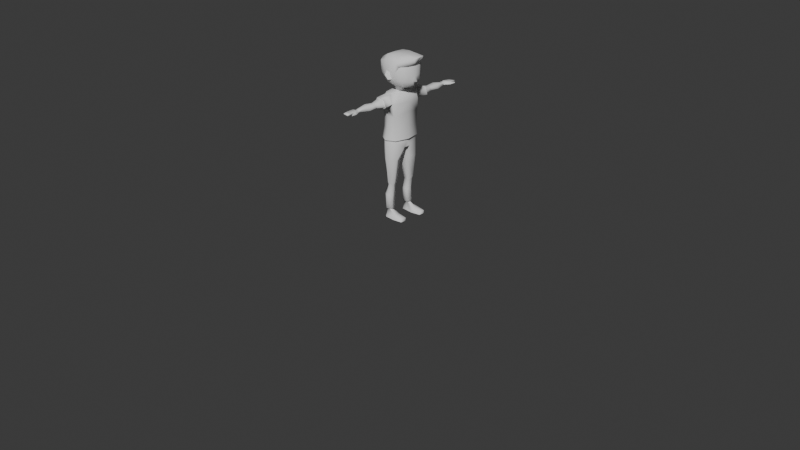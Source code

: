 # Source: re-space.blend  (saved by Blender 4.3.32; exported with 4.5.12 LTS)
import bpy
from mathutils import Matrix  # noqa: F401  (used for matrix-valued properties, if any)

bpy.ops.wm.read_factory_settings(use_empty=True)
scene = bpy.context.scene
scene.name = 'Scene'

# ---- collections
col_collection = bpy.data.collections.new('Collection'); scene.collection.children.link(col_collection)

# ---- node groups
ng_smooth_by_angle = bpy.data.node_groups.new('Smooth by Angle', 'GeometryNodeTree')
_s = ng_smooth_by_angle.interface.new_socket(name='Mesh', in_out='OUTPUT', socket_type='NodeSocketGeometry')
_s = ng_smooth_by_angle.interface.new_socket(name='Mesh', in_out='INPUT', socket_type='NodeSocketGeometry')
_s = ng_smooth_by_angle.interface.new_socket(name='Angle', in_out='INPUT', socket_type='NodeSocketFloat')
_s.subtype = 'ANGLE'
_s.default_value = 0.5236
_s.min_value = 0.0
_s.max_value = 3.142
_s.description = 'Maximum face angle for smooth edges'
_s = ng_smooth_by_angle.interface.new_socket(name='Ignore Sharpness', in_out='INPUT', socket_type='NodeSocketBool')
_s.force_non_field = True
ng_smooth_by_angle.description = 'Set the sharpness of mesh edges based on the angle between the neighboring faces'
ng_smooth_by_angle.is_modifier = True
_N = ng_smooth_by_angle.nodes; _L = ng_smooth_by_angle.links
n0 = _N.new('GeometryNodeSetShadeSmooth'); n0.name = 'Set Shade Smooth'; n0.location = (120, -80)
n0.domain = 'EDGE'
n1 = _N.new('GeometryNodeSetShadeSmooth'); n1.name = 'Set Shade Smooth.001'; n1.location = (300, -80)
n2 = _N.new('NodeGroupOutput'); n2.name = 'Group Output'; n2.location = (480, -80)
n3 = _N.new('GeometryNodeInputMeshEdgeAngle'); n3.name = 'Edge Angle'; n3.location = (-440, -240)
n4 = _N.new('NodeGroupInput'); n4.name = 'Group Input'; n4.location = (-80, -80)
n5 = _N.new('GeometryNodeInputEdgeSmooth'); n5.name = 'Is Edge Smooth'; n5.location = (-260, -120)
n6 = _N.new('GeometryNodeInputShadeSmooth'); n6.name = 'Is Shade Smooth'; n6.location = (-440, -397)
n7 = _N.new('FunctionNodeCompare'); n7.name = 'Compare'; n7.location = (-260, -260)
n7.operation = 'LESS_EQUAL'
n7.inputs[6].default_value = (0.0, 0.0, 0.0, 0.0)
n7.inputs[7].default_value = (0.0, 0.0, 0.0, 0.0)
n8 = _N.new('FunctionNodeBooleanMath'); n8.name = 'Boolean Math.001'; n8.location = (-80, -260)
n9 = _N.new('NodeGroupInput'); n9.name = 'Group Input.001'; n9.location = (-440, -329)
n10 = _N.new('NodeGroupInput'); n10.name = 'Group Input.002'; n10.location = (-259, -189)
n11 = _N.new('FunctionNodeBooleanMath'); n11.name = 'Boolean Math'; n11.location = (-80, -149)
n11.operation = 'OR'
n12 = _N.new('FunctionNodeBooleanMath'); n12.name = 'Boolean Math.002'; n12.location = (-260, -380)
n12.operation = 'OR'
n13 = _N.new('NodeGroupInput'); n13.name = 'Group Input.003'; n13.location = (-440, -460)
_L.new(n3.outputs[0], n7.inputs[0])
_L.new(n1.outputs[0], n2.inputs[0])
_L.new(n9.outputs[1], n7.inputs[1])
_L.new(n7.outputs[0], n8.inputs[0])
_L.new(n4.outputs[0], n0.inputs[0])
_L.new(n0.outputs[0], n1.inputs[0])
_L.new(n8.outputs[0], n0.inputs[2])
_L.new(n10.outputs[2], n11.inputs[1])
_L.new(n5.outputs[0], n11.inputs[0])
_L.new(n11.outputs[0], n0.inputs[1])
_L.new(n13.outputs[2], n12.inputs[1])
_L.new(n6.outputs[0], n12.inputs[0])
_L.new(n12.outputs[0], n8.inputs[1])
n2.is_active_output = True

# ---- world
world_world = bpy.data.worlds.new('World'); scene.world = world_world
world_world.use_nodes = True; world_world.node_tree.nodes.clear()
_N = world_world.node_tree.nodes; _L = world_world.node_tree.links
n0 = _N.new('ShaderNodeOutputWorld'); n0.name = 'World Output'; n0.location = (300, 300)
n1 = _N.new('ShaderNodeBackground'); n1.name = 'Background'; n1.location = (10, 300)
n1.inputs[0].default_value = (0.05088, 0.05088, 0.05088, 1.0)
_L.new(n1.outputs[0], n0.inputs[0])
n0.is_active_output = True
world_world.color = (0.05088, 0.05088, 0.05088)
world_world.sun_shadow_jitter_overblur = 0.0

# ---- cameras
cam_camera = bpy.data.cameras.new('Camera')
cam_camera.clip_end = 100.0
cam_camera.ortho_scale = 7.314

# ---- meshes
me_cylinder_003 = bpy.data.meshes.new('Cylinder.003')
me_cylinder_003.from_pydata([(0.0145, 0.1606, 0.4145), (-0.002967, 0.1804, 0.8629), (0.0643, 0.127, 0.4146), (0.09387, 0.1312, 0.843), (0.04449, 0.07368, 0.4126), (0.1124, 0.03203, 0.7863), (-0.01756, 0.07433, 0.4113), (-0.1096, 0.03144, 0.7932), (-0.03124, 0.1312, 0.4126), (-0.08765, 0.1188, 0.8322), (0.01163, 0.1831, 0.6591), (0.09663, 0.129, 0.6553), (0.06177, 0.04463, 0.6448), (-0.04477, 0.04656, 0.642), (-0.07576, 0.1321, 0.6509), (0.01508, 0.1504, 0.3879), (0.05349, 0.1244, 0.388), (0.03821, 0.08334, 0.3865), (-0.009638, 0.08384, 0.3854), (-0.02019, 0.1277, 0.3865), (-0.0001864, 0.1708, 0.2781), (0.03569, 0.1278, 0.2713), (0.02362, 0.0746, 0.2727), (-0.02756, 0.07473, 0.2743), (-0.07057, 0.1292, 0.2744), (-0.008125, 0.1457, 0.1233), (0.02247, 0.128, 0.1233), (0.01292, 0.09842, 0.1233), (-0.02654, 0.1014, 0.1233), (-0.03132, 0.126, 0.1233), (-0.006301, 0.1718, 0.03867), (0.03532, 0.1205, 0.03875), (0.01876, 0.08093, 0.03667), (-0.03309, 0.08161, 0.0353), (-0.04858, 0.1377, 0.03653), (0.1934, 0.1577, 0.06974), (0.1934, 0.1323, 0.0698), (0.1934, 0.09203, 0.0683), (0.1934, 0.1554, 0.03834), (0.1934, 0.1333, 0.0384), (0.1934, 0.09822, 0.03709), (0.09873, 0.1752, 0.03868), (0.09873, 0.1241, 0.03878), (0.09393, 0.1553, 0.08534), (0.09393, 0.1309, 0.0854), (0.09873, 0.07613, 0.03651), (0.09393, 0.0923, 0.08396), (0.04093, 0.1331, 0.1294), (-0.008777, 0.1633, 0.1299), (-0.04937, 0.1301, 0.1296), (-0.03909, 0.0883, 0.1296), (0.02536, 0.08376, 0.1295), (0.0145, -0.1606, 0.4145), (-0.002967, -0.1804, 0.8629), (0.0643, -0.127, 0.4146), (0.09387, -0.1312, 0.843), (0.04449, -0.07368, 0.4126), (0.1124, -0.03203, 0.7863), (-0.01756, -0.07433, 0.4113), (-0.1096, -0.03144, 0.7932), (-0.03124, -0.1312, 0.4126), (-0.08765, -0.1188, 0.8322), (0.01163, -0.1831, 0.6591), (0.09663, -0.129, 0.6553), (0.06177, -0.04463, 0.6448), (-0.04477, -0.04656, 0.642), (-0.07576, -0.1321, 0.6509), (0.01508, -0.1504, 0.3879), (0.05349, -0.1244, 0.388), (0.03821, -0.08334, 0.3865), (-0.009638, -0.08384, 0.3854), (-0.02019, -0.1277, 0.3865), (-0.0001864, -0.1708, 0.2781), (0.03569, -0.1278, 0.2713), (0.02362, -0.0746, 0.2727), (-0.02756, -0.07473, 0.2743), (-0.07057, -0.1292, 0.2744), (-0.008125, -0.1457, 0.1233), (0.02247, -0.128, 0.1233), (0.01292, -0.09842, 0.1233), (-0.02654, -0.1014, 0.1233), (-0.03132, -0.126, 0.1233), (-0.006301, -0.1718, 0.03867), (0.03532, -0.1205, 0.03875), (0.01876, -0.08093, 0.03667), (-0.03309, -0.08161, 0.0353), (-0.04858, -0.1377, 0.03653), (0.1934, -0.1577, 0.06974), (0.1934, -0.1323, 0.0698), (0.1934, -0.09203, 0.0683), (0.1934, -0.1554, 0.03834), (0.1934, -0.1333, 0.0384), (0.1934, -0.09822, 0.03709), (0.09873, -0.1752, 0.03868), (0.09873, -0.1241, 0.03878), (0.09393, -0.1553, 0.08534), (0.09393, -0.1309, 0.0854), (0.09873, -0.07613, 0.03651), (0.09393, -0.0923, 0.08396), (0.04093, -0.1331, 0.1294), (-0.008777, -0.1633, 0.1299), (-0.04937, -0.1301, 0.1296), (-0.03909, -0.0883, 0.1296), (0.02536, -0.08376, 0.1295), (0.1575, 0.09568, 1.421), (0.1043, 0.1234, 1.429), (0.03977, 0.1345, 1.437), (-0.01868, 0.1277, 1.445), (0.164, 0.128, 1.484), (0.1007, 0.1498, 1.493), (0.04036, 0.1631, 1.502), (-0.02512, 0.1595, 1.51), (0.1642, 0.1322, 1.534), (0.09789, 0.1562, 1.549), (0.0393, 0.1674, 1.561), (-0.02823, 0.1617, 1.576), (0.1658, 0.1306, 1.609), (0.09861, 0.1519, 1.614), (-0.07535, 0.1017, 1.453), (-0.1122, 0.05884, 1.459), (-0.1259, 0.0001441, 1.46), (-0.09738, 0.1362, 1.524), (-0.1365, 0.08444, 1.534), (-0.1501, 0.0001441, 1.539), (-0.09966, 0.1418, 1.591), (-0.1331, 0.08641, 1.598), (-0.1481, 0.0001441, 1.602), (0.2028, 0.0001441, 1.415), (0.1765, 0.07021, 1.418), (0.2463, 0.0001441, 1.478), (0.2036, 0.06865, 1.478), (0.2173, 0.0001441, 1.523), (0.2036, 0.07061, 1.526), (0.2206, 0.0001441, 1.618), (0.2043, 0.0701, 1.617), (0.1129, 0.0001441, 1.389), (-0.06107, 0.0001441, 1.418), (0.06865, 0.0304, 1.389), (0.03378, 0.08039, 1.4), (-0.009601, 0.04385, 1.404), (0.1489, 0.1251, 1.643), (0.1861, 0.06859, 1.668), (0.1982, 0.0001441, 1.669), (0.08476, 0.0001441, 1.391), (-0.0338, 0.0001441, 1.41), (0.07833, 0.07262, 1.392), (0.03017, 0.04971, 1.397), (-0.04537, 0.05971, 1.413), (0.06628, 0.02611, 1.345), (6.019e-05, 0.04575, 1.345), (0.07235, 0.0, 1.345), (-0.01446, 0.0, 1.345), (0.03001, 0.05428, 1.345), (0.2158, 0.02555, 1.477), (0.2136, 0.0001441, 1.463), (0.1575, -0.0954, 1.421), (0.1043, -0.1231, 1.429), (0.03977, -0.1343, 1.437), (-0.01868, -0.1274, 1.445), (0.164, -0.1278, 1.484), (0.1007, -0.1495, 1.493), (0.04036, -0.1628, 1.502), (-0.02512, -0.1592, 1.51), (0.1642, -0.1319, 1.534), (0.09789, -0.1559, 1.549), (0.0393, -0.1671, 1.561), (-0.02823, -0.1615, 1.576), (0.1658, -0.1303, 1.609), (0.09861, -0.1516, 1.614), (-0.07535, -0.1015, 1.453), (-0.1122, -0.05856, 1.459), (-0.09738, -0.1359, 1.524), (-0.1365, -0.08415, 1.534), (-0.09966, -0.1415, 1.591), (-0.1331, -0.08612, 1.598), (0.1765, -0.06992, 1.418), (0.2036, -0.06836, 1.478), (0.2036, -0.07032, 1.526), (0.2043, -0.06982, 1.617), (0.06865, -0.03011, 1.389), (0.03378, -0.0801, 1.4), (-0.009601, -0.04356, 1.404), (0.1489, -0.1249, 1.643), (0.1861, -0.0683, 1.668), (0.07833, -0.07233, 1.392), (0.03017, -0.04942, 1.397), (-0.04537, -0.05942, 1.413), (0.06628, -0.02611, 1.345), (6.019e-05, -0.04575, 1.345), (0.03001, -0.05428, 1.345), (0.2158, -0.02526, 1.477), (0.009627, 0.1942, 0.8703), (0.1027, 0.1429, 0.8703), (0.1059, 0.1117, 1.338), (0.1347, -4.865e-10, 0.8703), (0.1056, 0.003113, 1.35), (-0.1178, -4.865e-10, 0.8703), (-0.04578, 0.0, 1.356), (-0.07553, 0.1493, 0.8703), (-0.03475, 0.1343, 1.342), (0.02568, 0.1746, 1.116), (0.09212, 0.1545, 1.115), (0.1279, 0.0008211, 1.149), (-0.08138, 0.0, 1.096), (-0.04796, 0.1485, 1.103), (-0.03239, 0.0, 0.7864), (0.1159, 0.0, 0.8467), (-0.1279, 0.0, 0.8195), (0.06925, 0.1697, 1.338), (0.0008932, 0.1697, 1.342), (0.02887, 0.1897, 1.218), (0.08653, 0.1665, 1.252), (-0.04574, 0.1897, 1.258), (0.009627, -0.1942, 0.8703), (0.1027, -0.1429, 0.8703), (0.1059, -0.1055, 1.338), (-0.07553, -0.1493, 0.8703), (-0.03475, -0.1343, 1.342), (0.02568, -0.1746, 1.116), (0.09212, -0.1545, 1.115), (-0.04796, -0.1485, 1.103), (0.06925, -0.1697, 1.338), (0.0008932, -0.1697, 1.342), (0.02887, -0.1897, 1.218), (0.08653, -0.1665, 1.252), (-0.04574, -0.1897, 1.258), (0.1156, 0.0, 0.9003), (-0.09495, 0.0, 0.896), (0.08751, 0.1129, 0.911), (0.01299, 0.1619, 0.9303), (-0.06045, 0.1204, 0.9073), (0.08751, -0.1129, 0.911), (0.01299, -0.1619, 0.9303), (-0.06045, -0.1204, 0.9073), (0.00728, 0.3488, 1.295), (0.0625, 0.3488, 1.293), (0.07647, 0.3488, 1.259), (0.02988, 0.3488, 1.24), (-0.01288, 0.3488, 1.263), (0.009367, 0.3636, 1.293), (0.06005, 0.3636, 1.291), (0.07286, 0.3636, 1.26), (0.03011, 0.3636, 1.243), (-0.009137, 0.3636, 1.263), (0.004354, 0.4484, 1.301), (0.06594, 0.4484, 1.298), (0.08152, 0.4484, 1.257), (0.02956, 0.4484, 1.234), (-0.01813, 0.4484, 1.261), (0.01346, 0.5582, 1.282), (0.04631, 0.5582, 1.281), (0.05285, 0.5582, 1.265), (0.03104, 0.5582, 1.256), (0.01101, 0.5582, 1.267), (0.01239, 0.5663, 1.28), (0.04698, 0.5663, 1.279), (0.05433, 0.5663, 1.266), (0.02979, 0.5663, 1.258), (0.007271, 0.5663, 1.267), (-0.00491, 0.6403, 1.281), (0.06662, 0.6404, 1.281), (0.0644, 0.6402, 1.264), (0.02761, 0.6402, 1.264), (-0.01254, 0.6407, 1.265), (-0.0009321, 0.6703, 1.28), (0.06479, 0.6703, 1.28), (0.06265, 0.6703, 1.264), (0.02785, 0.6703, 1.264), (-0.008257, 0.6703, 1.264), (0.00534, 0.705, 1.277), (0.06029, 0.705, 1.277), (0.05842, 0.705, 1.264), (0.02835, 0.705, 1.264), (-0.0007258, 0.705, 1.264), (0.001596, 0.5931, 1.287), (-0.0106, 0.5931, 1.265), (0.02769, 0.5931, 1.259), (0.06941, 0.5931, 1.263), (0.05691, 0.5931, 1.286), (0.07641, 0.6474, 1.278), (0.07719, 0.6485, 1.266), (0.08426, 0.6168, 1.273), (0.0847, 0.6182, 1.263), (0.07948, 0.6623, 1.278), (0.0785, 0.6648, 1.268), (0.08799, 0.6765, 1.274), (0.08683, 0.6773, 1.264), (-0.01009, 0.2751, 1.324), (0.08294, 0.2751, 1.319), (0.1065, 0.2751, 1.247), (0.02798, 0.2751, 1.207), (-0.04405, 0.2751, 1.254), (0.07519, 0.2694, 1.311), (0.0951, 0.2694, 1.251), (0.0287, 0.2694, 1.217), (-0.03224, 0.2694, 1.257), (-0.003506, 0.2694, 1.315), (0.00728, -0.3488, 1.295), (0.0625, -0.3488, 1.293), (0.07647, -0.3488, 1.259), (0.02988, -0.3488, 1.24), (-0.01288, -0.3488, 1.263), (0.009367, -0.3636, 1.293), (0.06005, -0.3636, 1.291), (0.07286, -0.3636, 1.26), (0.03011, -0.3636, 1.243), (-0.009137, -0.3636, 1.263), (0.004354, -0.4484, 1.301), (0.06594, -0.4484, 1.298), (0.08152, -0.4484, 1.257), (0.02956, -0.4484, 1.234), (-0.01813, -0.4484, 1.261), (0.01346, -0.5582, 1.282), (0.04631, -0.5582, 1.281), (0.05285, -0.5582, 1.265), (0.03104, -0.5582, 1.256), (0.01101, -0.5582, 1.267), (0.01239, -0.5663, 1.28), (0.04698, -0.5663, 1.279), (0.05433, -0.5663, 1.266), (0.02979, -0.5663, 1.258), (0.007271, -0.5663, 1.267), (-0.00491, -0.6403, 1.281), (0.06662, -0.6404, 1.281), (0.0644, -0.6402, 1.264), (0.02761, -0.6402, 1.264), (-0.01254, -0.6407, 1.265), (-0.0009321, -0.6703, 1.28), (0.06479, -0.6703, 1.28), (0.06265, -0.6703, 1.264), (0.02785, -0.6703, 1.264), (-0.008257, -0.6703, 1.264), (0.00534, -0.705, 1.277), (0.06029, -0.705, 1.277), (0.05842, -0.705, 1.264), (0.02835, -0.705, 1.264), (-0.0007258, -0.705, 1.264), (0.001596, -0.5931, 1.287), (-0.0106, -0.5931, 1.265), (0.02769, -0.5931, 1.259), (0.06941, -0.5931, 1.263), (0.05691, -0.5931, 1.286), (0.07641, -0.6474, 1.278), (0.07719, -0.6485, 1.266), (0.08426, -0.6168, 1.273), (0.0847, -0.6182, 1.263), (0.07948, -0.6623, 1.278), (0.0785, -0.6648, 1.268), (0.08799, -0.6765, 1.274), (0.08683, -0.6773, 1.264), (-0.01009, -0.2751, 1.324), (0.08294, -0.2751, 1.319), (0.1065, -0.2751, 1.247), (0.02798, -0.2751, 1.207), (-0.04405, -0.2751, 1.254), (0.07519, -0.2694, 1.311), (0.0951, -0.2694, 1.251), (0.0287, -0.2694, 1.217), (-0.03224, -0.2694, 1.257), (-0.003506, -0.2694, 1.315), (0.1446, 0.147, 1.624), (0.2222, 0.0001441, 1.632), (0.2054, 0.07755, 1.632), (0.1787, 0.1364, 1.687), (0.123, 0.1603, 1.656), (0.04394, 0.161, 1.663), (-0.03199, 0.1498, 1.662), (-0.1013, 0.1424, 1.642), (0.2303, 0.09394, 1.704), (0.1088, 0.09245, 1.712), (0.0335, 0.1032, 1.711), (-0.0523, 0.09576, 1.704), (-0.1343, 0.08232, 1.658), (0.1149, 0.0001441, 1.715), (-0.06186, 0.0001441, 1.703), (-0.152, 0.0001441, 1.652), (0.1446, -0.1467, 1.624), (0.2054, -0.07726, 1.632), (0.18, -0.1157, 1.681), (0.123, -0.16, 1.656), (0.04394, -0.1607, 1.663), (-0.03199, -0.1495, 1.662), (-0.1013, -0.1421, 1.642), (0.238, -0.03133, 1.696), (0.1088, -0.09217, 1.712), (0.0335, -0.1029, 1.711), (-0.0523, -0.09547, 1.704), (-0.1343, -0.08203, 1.658), (0.2434, 0.03897, 1.705), (0.02955, 0.0001441, 1.71), (0.13, 0.134, 1.624), (0.1224, 0.1373, 1.582), (0.2005, 0.0001441, 1.634), (0.1853, 0.07076, 1.633), (0.13, -0.1337, 1.624), (0.1224, -0.137, 1.582), (0.1853, -0.07048, 1.633), (0.01179, 0.1964, 1.534), (0.0196, 0.2022, 1.535), (0.03878, 0.185, 1.491), (0.04659, 0.1909, 1.492), (0.05471, 0.1576, 1.488), (0.06252, 0.1558, 1.489), (0.01974, 0.1855, 1.581), (0.02755, 0.1913, 1.581), (0.01179, -0.1961, 1.534), (0.0196, -0.2019, 1.535), (0.03878, -0.1847, 1.491), (0.04659, -0.1906, 1.492), (0.05471, -0.1573, 1.488), (0.06252, -0.1555, 1.489), (0.01974, -0.1852, 1.581), (0.02755, -0.191, 1.581), (0.1162, 0.0, 0.7832), (-0.09311, 0.0, 1.256), (-0.08394, -0.1395, 1.256), (-0.08394, 0.1395, 1.256), (0.141, 0.00199, 1.252), (0.1248, -0.1253, 1.25), (0.1248, 0.129, 1.25), (0.09323, 0.1408, 0.9873), (0.1253, 0.0003909, 0.9873), (-0.09337, 3.243e-06, 0.9873), (-0.05751, 0.141, 0.9873), (0.01767, 0.1746, 0.9873), (0.09323, -0.1408, 0.9873), (-0.05751, -0.141, 0.9873), (0.01767, -0.1746, 0.9873), (0.0086, 0.5571, 1.285), (0.0508, 0.5571, 1.284), (0.0592, 0.5571, 1.264), (0.03118, 0.5571, 1.253), (0.005459, 0.5571, 1.266), (0.007226, 0.5675, 1.283), (0.05165, 0.5675, 1.282), (0.06109, 0.5675, 1.265), (0.02958, 0.5675, 1.255), (0.0006559, 0.5675, 1.266)], [], [(10, 1, 3, 11), (11, 5, 12), (12, 5, 7, 13), (13, 7, 9, 14), (14, 9, 1, 10), (8, 0, 15, 19), (8, 14, 10, 0), (6, 13, 14, 8), (4, 12, 13, 6), (2, 11, 12, 4), (0, 10, 11, 2), (19, 15, 20, 24), (0, 2, 16, 15), (4, 6, 18, 17), (6, 8, 19, 18), (2, 4, 17, 16), (48, 47, 26, 25), (17, 18, 23, 22), (15, 16, 21, 20), (18, 19, 24, 23), (16, 17, 22, 21), (29, 25, 30, 34), (50, 49, 29, 28), (47, 51, 27, 26), (49, 48, 25, 29), (51, 50, 28, 27), (30, 31, 32, 33, 34), (27, 28, 33, 32), (41, 43, 35, 38), (28, 29, 34, 33), (42, 41, 38, 39), (35, 36, 39, 38), (36, 37, 40, 39), (43, 44, 36, 35), (45, 42, 39, 40), (46, 45, 40, 37), (44, 46, 37, 36), (26, 27, 46, 44), (27, 32, 45, 46), (32, 31, 42, 45), (25, 26, 44, 43), (31, 30, 41, 42), (30, 25, 43, 41), (22, 23, 50, 51), (24, 20, 48, 49), (21, 22, 51, 47), (23, 24, 49, 50), (20, 21, 47, 48), (62, 63, 55, 53), (63, 64, 57), (64, 65, 59, 57), (65, 66, 61, 59), (66, 62, 53, 61), (60, 71, 67, 52), (60, 52, 62, 66), (58, 60, 66, 65), (56, 58, 65, 64), (54, 56, 64, 63), (52, 54, 63, 62), (71, 76, 72, 67), (52, 67, 68, 54), (56, 69, 70, 58), (58, 70, 71, 60), (54, 68, 69, 56), (100, 77, 78, 99), (69, 74, 75, 70), (67, 72, 73, 68), (70, 75, 76, 71), (68, 73, 74, 69), (81, 86, 82, 77), (102, 80, 81, 101), (99, 78, 79, 103), (101, 81, 77, 100), (103, 79, 80, 102), (82, 86, 85, 84, 83), (79, 84, 85, 80), (93, 90, 87, 95), (80, 85, 86, 81), (94, 91, 90, 93), (87, 90, 91, 88), (88, 91, 92, 89), (95, 87, 88, 96), (97, 92, 91, 94), (98, 89, 92, 97), (96, 88, 89, 98), (78, 96, 98, 79), (79, 98, 97, 84), (84, 97, 94, 83), (77, 95, 96, 78), (83, 94, 93, 82), (82, 93, 95, 77), (74, 103, 102, 75), (76, 101, 100, 72), (73, 99, 103, 74), (75, 102, 101, 76), (72, 100, 99, 73), (104, 105, 109, 108), (105, 106, 110, 109), (106, 107, 111, 110), (107, 118, 121, 111), (108, 109, 113, 112), (109, 110, 114, 113), (110, 111, 115, 114), (111, 121, 124, 115), (112, 113, 117, 116), (116, 117, 140), (118, 119, 122, 121), (119, 120, 123, 122), (121, 122, 125, 124), (122, 123, 126, 125), (127, 128, 153, 154), (128, 104, 108, 130), (129, 153, 131), (130, 108, 112, 132), (131, 132, 134, 133), (132, 112, 116, 134), (133, 134, 141, 142), (134, 116, 140, 141), (127, 135, 145, 128), (136, 120, 119, 147), (128, 145, 105, 104), (145, 138, 106, 105), (138, 147, 107, 106), (147, 118, 107), (143, 137, 145, 135), (137, 146, 138, 145), (139, 144, 136, 147), (146, 139, 147, 138), (144, 139, 149, 151), (137, 143, 150, 148), (139, 146, 152, 149), (146, 137, 148, 152), (118, 147, 119), (131, 153, 132), (154, 153, 129), (153, 128, 130), (132, 153, 130), (155, 159, 160, 156), (156, 160, 161, 157), (157, 161, 162, 158), (158, 162, 171, 169), (159, 163, 164, 160), (160, 164, 165, 161), (161, 165, 166, 162), (162, 166, 173, 171), (163, 167, 168, 164), (167, 182, 168), (169, 171, 172, 170), (170, 172, 123, 120), (171, 173, 174, 172), (172, 174, 126, 123), (127, 154, 190, 175), (175, 176, 159, 155), (129, 131, 190), (176, 177, 163, 159), (131, 133, 178, 177), (177, 178, 167, 163), (133, 142, 183, 178), (178, 183, 182, 167), (127, 175, 184, 135), (136, 186, 170, 120), (175, 155, 156, 184), (184, 156, 157, 180), (180, 157, 158, 186), (186, 158, 169), (143, 135, 184, 179), (179, 184, 180, 185), (181, 186, 136, 144), (185, 180, 186, 181), (144, 151, 188, 181), (179, 187, 150, 143), (181, 188, 189, 185), (185, 189, 187, 179), (169, 170, 186), (131, 177, 190), (154, 129, 190), (190, 176, 175), (177, 176, 190), (201, 419, 417, 202), (203, 414, 416, 204), (195, 193, 197), (197, 193, 199), (423, 204, 200, 424), (422, 203, 204, 423), (420, 201, 202, 421), (424, 200, 201, 420), (228, 226, 206, 3), (229, 228, 3, 1), (230, 229, 1, 9), (227, 230, 9, 207), (207, 9, 7), (3, 206, 5), (200, 204, 212, 210), (193, 419, 211, 208), (199, 193, 208, 209), (201, 200, 210, 211), (204, 416, 212), (205, 7, 5), (5, 413, 205), (7, 205, 207), (219, 202, 417, 418), (203, 220, 415, 414), (195, 197, 215), (197, 217, 215), (426, 427, 218, 220), (422, 426, 220, 203), (425, 421, 202, 219), (427, 425, 219, 218), (231, 55, 206, 226), (232, 53, 55, 231), (233, 61, 53, 232), (227, 207, 61, 233), (207, 59, 61), (55, 57, 206), (218, 223, 225, 220), (215, 221, 224, 418), (217, 222, 221, 215), (219, 224, 223, 218), (220, 225, 415), (205, 57, 59), (57, 205, 413), (59, 207, 205), (196, 227, 233, 216), (216, 233, 232, 213), (213, 232, 231, 214), (214, 231, 226, 194), (196, 198, 230, 227), (198, 191, 229, 230), (191, 192, 228, 229), (192, 194, 226, 228), (287, 209, 208, 288), (288, 208, 211, 289), (289, 211, 210, 290), (208, 211, 210, 212, 209), (290, 210, 212, 291), (291, 212, 209, 287), (234, 235, 240, 239), (242, 243, 248, 247), (236, 237, 242, 241), (237, 238, 243, 242), (235, 236, 241, 240), (238, 234, 239, 243), (248, 244, 249, 253), (240, 241, 246, 245), (243, 239, 244, 248), (241, 242, 247, 246), (239, 240, 245, 244), (256, 255, 434, 435), (246, 247, 252, 251), (244, 245, 250, 249), (247, 248, 253, 252), (245, 246, 251, 250), (275, 274, 259, 263), (253, 249, 428, 432), (254, 258, 437, 433), (249, 250, 429, 428), (255, 254, 433, 434), (259, 260, 265, 264), (277, 276, 262, 261), (274, 278, 260, 259), (276, 275, 263, 262), (261, 260, 279, 280), (265, 266, 271, 270), (262, 263, 268, 267), (260, 261, 266, 265), (263, 259, 264, 268), (261, 262, 267, 266), (269, 272, 273), (268, 264, 269, 273), (266, 267, 272, 271), (264, 265, 270, 269), (267, 268, 273, 272), (255, 256, 277, 278), (257, 258, 275, 276), (254, 255, 278, 274), (256, 257, 276, 277), (258, 254, 274, 275), (281, 282, 286, 285), (278, 277, 282, 281), (277, 261, 280, 282), (260, 278, 281, 279), (285, 286, 284, 283), (279, 281, 285, 283), (282, 280, 284, 286), (280, 279, 283, 284), (272, 270, 271), (270, 272, 269), (295, 291, 287, 296), (294, 290, 291, 295), (293, 289, 290, 294), (292, 288, 289, 293), (296, 287, 288, 292), (234, 296, 292, 235), (235, 292, 293, 236), (236, 293, 294, 237), (237, 294, 295, 238), (238, 295, 296, 234), (350, 351, 221, 222), (351, 352, 224, 221), (352, 353, 223, 224), (221, 222, 225, 223, 224), (353, 354, 225, 223), (354, 350, 222, 225), (297, 302, 303, 298), (305, 310, 311, 306), (299, 304, 305, 300), (300, 305, 306, 301), (298, 303, 304, 299), (301, 306, 302, 297), (311, 316, 312, 307), (303, 308, 309, 304), (306, 311, 307, 302), (304, 309, 310, 305), (302, 307, 308, 303), (315, 320, 321, 316), (309, 314, 315, 310), (307, 312, 313, 308), (310, 315, 316, 311), (308, 313, 314, 309), (338, 326, 322, 337), (313, 318, 319, 314), (316, 321, 317, 312), (314, 319, 320, 315), (312, 317, 318, 313), (322, 327, 328, 323), (340, 324, 325, 339), (337, 322, 323, 341), (339, 325, 326, 338), (324, 343, 342, 323), (328, 333, 334, 329), (325, 330, 331, 326), (323, 328, 329, 324), (326, 331, 327, 322), (324, 329, 330, 325), (332, 336, 335), (331, 336, 332, 327), (329, 334, 335, 330), (327, 332, 333, 328), (330, 335, 336, 331), (318, 341, 340, 319), (320, 339, 338, 321), (317, 337, 341, 318), (319, 340, 339, 320), (321, 338, 337, 317), (344, 348, 349, 345), (341, 344, 345, 340), (340, 345, 343, 324), (323, 342, 344, 341), (348, 346, 347, 349), (342, 346, 348, 344), (345, 349, 347, 343), (343, 347, 346, 342), (335, 334, 333), (333, 332, 335), (358, 359, 350, 354), (357, 358, 354, 353), (356, 357, 353, 352), (355, 356, 352, 351), (359, 355, 351, 350), (297, 298, 355, 359), (298, 299, 356, 355), (299, 300, 357, 356), (300, 301, 358, 357), (301, 297, 359, 358), (360, 364, 363), (113, 114, 365, 364), (114, 115, 366, 365), (115, 124, 367, 366), (124, 125, 372, 367), (125, 126, 375, 372), (361, 362, 368, 388), (362, 360, 363, 368), (363, 364, 369, 368), (364, 365, 370, 369), (365, 366, 371, 370), (366, 367, 372, 371), (368, 369, 373, 388), (369, 370, 389, 373), (370, 371, 374, 389), (371, 372, 375, 374), (364, 360, 113), (376, 378, 379), (164, 379, 380, 165), (165, 380, 381, 166), (166, 381, 382, 173), (173, 382, 387, 174), (174, 387, 375, 126), (361, 388, 383, 377), (377, 383, 378, 376), (378, 383, 384, 379), (379, 384, 385, 380), (380, 385, 386, 381), (381, 386, 387, 382), (383, 388, 373, 384), (384, 373, 389, 385), (385, 389, 374, 386), (386, 374, 375, 387), (379, 164, 376), (113, 360, 390, 391), (362, 361, 392, 393), (360, 362, 393, 390), (376, 164, 395, 394), (377, 376, 394, 396), (361, 377, 396, 392), (397, 398, 400, 399), (399, 400, 402, 401), (401, 402, 114), (400, 398, 404, 114, 402), (114, 404, 403), (403, 404, 398, 397), (397, 399, 401, 114, 403), (405, 407, 408, 406), (407, 409, 410, 408), (409, 165, 410), (408, 410, 165, 412, 406), (165, 411, 412), (411, 405, 406, 412), (405, 411, 165, 409, 407), (413, 206, 57), (413, 5, 206), (5, 11, 3), (57, 55, 63), (416, 414, 197, 199), (415, 225, 222, 217), (212, 416, 199, 209), (414, 415, 217, 197), (418, 417, 195, 215), (417, 419, 193, 195), (418, 224, 219), (211, 419, 201), (213, 214, 425, 427), (214, 194, 421, 425), (196, 216, 426, 422), (216, 213, 427, 426), (191, 424, 420, 192), (192, 420, 421, 194), (196, 422, 423, 198), (198, 423, 424, 191), (431, 432, 437, 436), (429, 430, 435, 434), (432, 428, 433, 437), (430, 431, 436, 435), (428, 429, 434, 433), (250, 251, 430, 429), (257, 256, 435, 436), (251, 252, 431, 430), (258, 257, 436, 437), (252, 253, 432, 431)])
me_cylinder_003.polygons.foreach_set('use_smooth', [True] * 448)
_uv = me_cylinder_003.uv_layers.new(name='UVMap')
_uv.uv.foreach_set('vector', [1.0, 0.819, 1.0, 1.0, 0.8, 1.0, 0.8, 0.819, 0.8, 0.819, 0.6, 1.0, 0.6, 0.819, 0.6, 0.819, 0.6, 1.0, 0.4, 1.0, 0.4, 0.819, 0.4, 0.819, 0.4, 1.0, 0.2, 1.0, 0.2, 0.819, 0.2, 0.819, 0.2, 1.0, 2.98e-08, 1.0, 2.98e-08, 0.819, 0.1808, 0.6044, 2.98e-08, 0.6044, 2.98e-08, 0.6044, 0.1808, 0.6044, 0.1808, 0.6044, 0.2, 0.819, 2.98e-08, 0.819, 2.98e-08, 0.6044, 0.4, 0.6044, 0.4, 0.819, 0.2, 0.819, 0.1808, 0.6044, 0.6, 0.6044, 0.6, 0.819, 0.4, 0.819, 0.4, 0.6044, 0.8, 0.6044, 0.8, 0.819, 0.6, 0.819, 0.6, 0.6044, 1.0, 0.6044, 1.0, 0.819, 0.8, 0.819, 0.8, 0.6044, 0.1808, 0.6044, 2.98e-08, 0.6044, 0.08833, 0.6044, 0.2, 0.6044, 1.0, 0.6044, 0.8, 0.6044, 0.8, 0.6044, 1.0, 0.6044, 0.6, 0.6044, 0.4, 0.6044, 0.4, 0.6044, 0.6, 0.6044, 0.4, 0.6044, 0.1808, 0.6044, 0.1808, 0.6044, 0.4, 0.6044, 0.8, 0.6044, 0.6, 0.6044, 0.6, 0.6044, 0.8, 0.6044, 1.001, 0.6044, 0.7984, 0.6044, 0.8, 0.6044, 1.0, 0.6044, 0.6, 0.6044, 0.4, 0.6044, 0.4, 0.6044, 0.5273, 0.6044, 1.0, 0.6044, 0.8, 0.6044, 0.7624, 0.6044, 1.014, 0.6044, 0.4, 0.6044, 0.1808, 0.6044, 0.2, 0.6044, 0.4, 0.6044, 0.8, 0.6044, 0.6, 0.6044, 0.5273, 0.6044, 0.7624, 0.6044, 0.2, 0.6044, 2.98e-08, 0.6044, 2.98e-08, 0.6044, 0.2, 0.6044, 0.4, 0.6044, 0.2, 0.6044, 0.2, 0.6044, 0.4, 0.6044, 0.7984, 0.6044, 0.597, 0.6044, 0.6, 0.6044, 0.8, 0.6044, 0.2, 0.6044, 0.003692, 0.6044, 2.98e-08, 0.6044, 0.2, 0.6044, 0.597, 0.6044, 0.4, 0.6044, 0.4, 0.6044, 0.6, 0.6044, 0.7517, 0.4967, 0.9791, 0.33, 0.8907, 0.0626, 0.6086, 0.06397, 0.5226, 0.3323, 0.6, 0.6044, 0.4, 0.6044, 0.4, 0.6044, 0.6, 0.6044, 2.98e-08, 0.6044, 2.98e-08, 0.6044, 2.98e-08, 0.6044, 2.98e-08, 0.6044, 0.4, 0.6044, 0.2, 0.6044, 0.2, 0.6044, 0.4, 0.6044, 0.9791, 0.33, 0.7517, 0.4967, 0.7517, 0.4967, 0.9791, 0.33, 1.0, 0.6044, 0.8, 0.6044, 0.8, 0.6044, 1.0, 0.6044, 0.8, 0.6044, 0.6, 0.6044, 0.6, 0.6044, 0.8, 0.6044, 1.0, 0.6044, 0.8, 0.6044, 0.8, 0.6044, 1.0, 0.6044, 0.8907, 0.0626, 0.9791, 0.33, 0.9791, 0.33, 0.8907, 0.0626, 0.6, 0.6044, 0.6, 0.6044, 0.6, 0.6044, 0.6, 0.6044, 0.8, 0.6044, 0.6, 0.6044, 0.6, 0.6044, 0.8, 0.6044, 0.8, 0.6044, 0.6, 0.6044, 0.6, 0.6044, 0.8, 0.6044, 0.6, 0.6044, 0.6, 0.6044, 0.6, 0.6044, 0.6, 0.6044, 0.8907, 0.0626, 0.9791, 0.33, 0.9791, 0.33, 0.8907, 0.0626, 1.0, 0.6044, 0.8, 0.6044, 0.8, 0.6044, 1.0, 0.6044, 0.9791, 0.33, 0.7517, 0.4967, 0.7517, 0.4967, 0.9791, 0.33, 2.98e-08, 0.6044, 2.98e-08, 0.6044, 2.98e-08, 0.6044, 2.98e-08, 0.6044, 0.5273, 0.6044, 0.4, 0.6044, 0.4, 0.6044, 0.597, 0.6044, 0.2, 0.6044, 0.08833, 0.6044, 0.003692, 0.6044, 0.2, 0.6044, 0.7624, 0.6044, 0.5273, 0.6044, 0.597, 0.6044, 0.7984, 0.6044, 0.4, 0.6044, 0.2, 0.6044, 0.2, 0.6044, 0.4, 0.6044, 1.014, 0.6044, 0.7624, 0.6044, 0.7984, 0.6044, 1.001, 0.6044, 1.0, 0.819, 0.8, 0.819, 0.8, 1.0, 1.0, 1.0, 0.8, 0.819, 0.6, 0.819, 0.6311, 1.0, 0.6, 0.819, 0.4, 0.819, 0.4, 1.0, 0.6, 1.0, 0.4, 0.819, 0.2, 0.819, 0.2, 1.0, 0.4, 1.0, 0.2, 0.819, 2.98e-08, 0.819, 2.98e-08, 1.0, 0.2, 1.0, 0.1808, 0.6044, 0.1808, 0.6044, 2.98e-08, 0.6044, 2.98e-08, 0.6044, 0.1808, 0.6044, 2.98e-08, 0.6044, 2.98e-08, 0.819, 0.2, 0.819, 0.4, 0.6044, 0.1808, 0.6044, 0.2, 0.819, 0.4, 0.819, 0.6, 0.6044, 0.4, 0.6044, 0.4, 0.819, 0.6, 0.819, 0.8, 0.6044, 0.6, 0.6044, 0.6, 0.819, 0.8, 0.819, 1.0, 0.6044, 0.8, 0.6044, 0.8, 0.819, 1.0, 0.819, 0.1808, 0.6044, 0.2, 0.6044, 0.08833, 0.6044, 2.98e-08, 0.6044, 1.0, 0.6044, 1.0, 0.6044, 0.8, 0.6044, 0.8, 0.6044, 0.6, 0.6044, 0.6, 0.6044, 0.4, 0.6044, 0.4, 0.6044, 0.4, 0.6044, 0.4, 0.6044, 0.1808, 0.6044, 0.1808, 0.6044, 0.8, 0.6044, 0.8, 0.6044, 0.6, 0.6044, 0.6, 0.6044, 1.001, 0.6044, 1.0, 0.6044, 0.8, 0.6044, 0.7984, 0.6044, 0.6, 0.6044, 0.5273, 0.6044, 0.4, 0.6044, 0.4, 0.6044, 1.0, 0.6044, 1.014, 0.6044, 0.7624, 0.6044, 0.8, 0.6044, 0.4, 0.6044, 0.4, 0.6044, 0.2, 0.6044, 0.1808, 0.6044, 0.8, 0.6044, 0.7624, 0.6044, 0.5273, 0.6044, 0.6, 0.6044, 0.2, 0.6044, 0.2, 0.6044, 2.98e-08, 0.6044, 2.98e-08, 0.6044, 0.4, 0.6044, 0.4, 0.6044, 0.2, 0.6044, 0.2, 0.6044, 0.7984, 0.6044, 0.8, 0.6044, 0.6, 0.6044, 0.597, 0.6044, 0.2, 0.6044, 0.2, 0.6044, 2.98e-08, 0.6044, 0.003692, 0.6044, 0.597, 0.6044, 0.6, 0.6044, 0.4, 0.6044, 0.4, 0.6044, 0.7517, 0.4967, 0.5226, 0.3323, 0.6086, 0.06397, 0.8907, 0.0626, 0.9791, 0.33, 0.6, 0.6044, 0.6, 0.6044, 0.4, 0.6044, 0.4, 0.6044, 2.98e-08, 0.6044, 2.98e-08, 0.6044, 2.98e-08, 0.6044, 2.98e-08, 0.6044, 0.4, 0.6044, 0.4, 0.6044, 0.2, 0.6044, 0.2, 0.6044, 0.9791, 0.33, 0.9791, 0.33, 0.7517, 0.4967, 0.7517, 0.4967, 1.0, 0.6044, 1.0, 0.6044, 0.8, 0.6044, 0.8, 0.6044, 0.8, 0.6044, 0.8, 0.6044, 0.6, 0.6044, 0.6, 0.6044, 1.0, 0.6044, 1.0, 0.6044, 0.8, 0.6044, 0.8, 0.6044, 0.8907, 0.0626, 0.8907, 0.0626, 0.9791, 0.33, 0.9791, 0.33, 0.6, 0.6044, 0.6, 0.6044, 0.6, 0.6044, 0.6, 0.6044, 0.8, 0.6044, 0.8, 0.6044, 0.6, 0.6044, 0.6, 0.6044, 0.8, 0.6044, 0.8, 0.6044, 0.6, 0.6044, 0.6, 0.6044, 0.6, 0.6044, 0.6, 0.6044, 0.6, 0.6044, 0.6, 0.6044, 0.8907, 0.0626, 0.8907, 0.0626, 0.9791, 0.33, 0.9791, 0.33, 1.0, 0.6044, 1.0, 0.6044, 0.8, 0.6044, 0.8, 0.6044, 0.9791, 0.33, 0.9791, 0.33, 0.7517, 0.4967, 0.7517, 0.4967, 2.98e-08, 0.6044, 2.98e-08, 0.6044, 2.98e-08, 0.6044, 2.98e-08, 0.6044, 0.5273, 0.6044, 0.597, 0.6044, 0.4, 0.6044, 0.4, 0.6044, 0.2, 0.6044, 0.2, 0.6044, 0.003692, 0.6044, 0.08833, 0.6044, 0.7624, 0.6044, 0.7984, 0.6044, 0.597, 0.6044, 0.5273, 0.6044, 0.4, 0.6044, 0.4, 0.6044, 0.2, 0.6044, 0.2, 0.6044, 1.014, 0.6044, 1.001, 0.6044, 0.7984, 0.6044, 0.7624, 0.6044, 0.0, 0.0, 0.0, 0.0, 0.0, 0.0, 0.0, 0.0, 0.0, 0.0, 0.0, 0.0, 0.0, 0.0, 0.0, 0.0, 0.0, 0.0, 0.0, 0.0, 0.0, 0.0, 0.0, 0.0, 0.0, 0.0, 0.0, 0.0, 0.0, 0.0, 0.0, 0.0, 0.0, 0.0, 0.0, 0.0, 0.0, 0.0, 0.0, 0.0, 0.0, 0.0, 0.0, 0.0, 0.0, 0.0, 0.0, 0.0, 0.0, 0.0, 0.0, 0.0, 0.0, 0.0, 0.0, 0.0, 0.0, 0.0, 0.0, 0.0, 0.0, 0.0, 0.0, 0.0, 0.0, 0.0, 0.0, 0.0, 0.0, 0.0, 0.0, 0.0, 0.0, 0.0, 0.0, 0.0, 0.0, 0.0, 0.0, 0.0, 0.0, 0.0, 0.0, 0.0, 0.0, 0.0, 0.0, 0.0, 0.0, 0.0, 0.0, 0.0, 0.0, 0.0, 0.0, 0.0, 0.0, 0.0, 0.0, 0.0, 0.0, 0.0, 0.0, 0.0, 0.0, 0.0, 0.0, 0.0, 0.0, 0.0, 0.0, 0.0, 0.0, 0.0, 0.0, 0.0, 0.0, 0.0, 0.0, 0.0, 0.0, 0.0, 0.0, 0.0, 0.0, 0.0, 0.0, 0.0, 0.0, 0.0, 0.0, 0.0, 0.0, 0.0, 0.0, 0.0, 0.0, 0.0, 0.0, 0.0, 0.0, 0.0, 0.0, 0.0, 0.0, 0.0, 0.0, 0.0, 0.0, 0.0, 0.0, 0.0, 0.0, 0.0, 0.0, 0.0, 0.0, 0.0, 0.0, 0.0, 0.0, 0.0, 0.0, 0.0, 0.0, 0.0, 0.0, 0.0, 0.0, 0.0, 0.0, 0.0, 0.0, 0.0, 0.0, 0.0, 0.0, 0.0, 0.0, 0.0, 0.0, 0.0, 0.0, 0.0, 0.0, 0.0, 0.0, 0.0, 0.0, 0.0, 0.0, 0.0, 0.0, 0.0, 0.0, 0.0, 0.0, 0.0, 0.0, 0.0, 0.0, 0.0, 0.0, 0.0, 0.0, 0.0, 0.0, 0.0, 0.0, 0.0, 0.0, 0.0, 0.0, 0.0, 0.0, 0.0, 0.0, 0.0, 0.0, 0.0, 0.0, 0.0, 0.0, 0.0, 0.0, 0.0, 0.0, 0.0, 0.0, 0.0, 0.0, 0.0, 0.0, 0.0, 0.0, 0.0, 0.0, 0.0, 0.0, 0.0, 0.0, 0.0, 0.0, 0.0, 0.0, 0.0, 0.0, 0.0, 0.0, 0.0, 0.0, 0.0, 0.0, 0.0, 0.0, 0.0, 0.0, 0.0, 0.0, 0.0, 0.0, 0.0, 0.0, 0.0, 0.0, 0.0, 0.0, 0.0, 0.0, 0.0, 0.0, 0.0, 0.0, 0.0, 0.0, 0.0, 0.0, 0.0, 0.0, 0.0, 0.0, 0.0, 0.0, 0.0, 0.0, 0.0, 0.0, 0.0, 0.0, 0.0, 0.0, 0.0, 0.0, 0.0, 0.0, 0.0, 0.0, 0.0, 0.0, 0.0, 0.0, 0.0, 0.0, 0.0, 0.0, 0.0, 0.0, 0.0, 0.0, 0.0, 0.0, 0.0, 0.0, 0.0, 0.0, 0.0, 0.0, 0.0, 0.0, 0.0, 0.0, 0.0, 0.0, 0.0, 0.0, 0.0, 0.0, 0.0, 0.0, 0.0, 0.0, 0.0, 0.0, 0.0, 0.0, 0.0, 0.0, 0.0, 0.0, 0.0, 0.0, 0.0, 0.0, 0.0, 0.0, 0.0, 0.0, 0.0, 0.0, 0.0, 0.0, 0.0, 0.0, 0.0, 0.0, 0.0, 0.0, 0.0, 0.0, 0.0, 0.0, 0.0, 0.0, 0.0, 0.0, 0.0, 0.0, 0.0, 0.0, 0.0, 0.0, 0.0, 0.0, 0.0, 0.0, 0.0, 0.0, 0.0, 0.0, 0.0, 0.0, 0.0, 0.0, 0.0, 0.0, 0.0, 0.0, 0.0, 0.0, 0.0, 0.0, 0.0, 0.0, 0.0, 0.0, 0.0, 0.0, 0.0, 0.0, 0.0, 0.0, 0.0, 0.0, 0.0, 0.0, 0.0, 0.0, 0.0, 0.0, 0.0, 0.0, 0.0, 0.0, 0.0, 0.0, 0.0, 0.0, 0.0, 0.0, 0.0, 0.0, 0.0, 0.0, 0.0, 0.0, 0.0, 0.0, 0.0, 0.0, 0.0, 0.0, 0.0, 0.0, 0.0, 0.0, 0.0, 0.0, 0.0, 0.0, 0.0, 0.0, 0.0, 0.0, 0.0, 0.0, 0.0, 0.0, 0.0, 0.0, 0.0, 0.0, 0.0, 0.0, 0.0, 0.0, 0.0, 0.0, 0.0, 0.0, 0.0, 0.0, 0.0, 0.0, 0.0, 0.0, 0.0, 0.0, 0.0, 0.0, 0.0, 0.0, 0.0, 0.0, 0.0, 0.0, 0.0, 0.0, 0.0, 0.0, 0.0, 0.0, 0.0, 0.0, 0.0, 0.0, 0.0, 0.0, 0.0, 0.0, 0.0, 0.0, 0.0, 0.0, 0.0, 0.0, 0.0, 0.0, 0.0, 0.0, 0.0, 0.0, 0.0, 0.0, 0.0, 0.0, 0.0, 0.0, 0.0, 0.0, 0.0, 0.0, 0.0, 0.0, 0.0, 0.0, 0.0, 0.0, 0.0, 0.0, 0.0, 0.0, 0.0, 0.0, 0.0, 0.0, 0.0, 0.0, 0.0, 0.0, 0.0, 0.0, 0.0, 0.0, 0.0, 0.0, 0.0, 0.0, 0.0, 0.0, 0.0, 0.0, 0.0, 0.0, 0.0, 0.0, 0.0, 0.0, 0.0, 0.0, 0.0, 0.0, 0.0, 0.0, 0.0, 0.0, 0.0, 0.0, 0.0, 0.0, 0.0, 0.0, 0.0, 0.0, 0.0, 0.0, 0.0, 0.0, 0.0, 0.0, 0.0, 0.0, 0.0, 0.0, 0.0, 0.0, 0.0, 0.0, 0.0, 0.0, 0.0, 0.0, 0.0, 0.0, 0.0, 0.0, 0.0, 0.0, 0.0, 0.0, 0.0, 0.0, 0.0, 0.0, 0.0, 0.0, 0.0, 0.0, 0.0, 0.0, 0.0, 0.0, 0.0, 0.0, 0.0, 0.0, 0.0, 0.0, 0.0, 0.0, 0.0, 0.0, 0.0, 0.0, 0.0, 0.0, 0.0, 0.0, 0.0, 0.0, 0.0, 0.0, 0.0, 0.0, 0.0, 0.875, 0.8012, 0.8538, 0.9195, 0.7506, 0.9422, 0.7512, 0.8819, 0.2548, 0.8613, 0.2518, 0.9465, 0.125, 0.9262, 0.125, 0.8012, 0.75, 1.0, 0.8394, 1.0, 0.25, 1.0, 0.25, 1.0, 0.8394, 1.0, 0.08029, 0.4197, 0.125, 0.7164, 0.125, 0.8012, -0.03969, 0.8005, -0.01999, 0.7161, 0.2529, 0.7493, 0.2548, 0.8613, 0.125, 0.8012, 0.125, 0.7164, 0.875, 0.7164, 0.875, 0.8012, 0.7512, 0.8819, 0.7507, 0.7592, 0.9849, 0.7164, 0.9701, 0.8012, 0.875, 0.8012, 0.875, 0.7164, 0.875, 0.6136, 0.7502, 0.6166, 0.75, 0.5758, 0.875, 0.5758, 1.0, 0.6136, 0.875, 0.6136, 0.875, 0.5758, 1.0, 0.5758, 0.125, 0.6136, 0.0, 0.6136, 0.0, 0.5758, 0.125, 0.5758, 0.2507, 0.6172, 0.125, 0.6136, 0.125, 0.5758, 0.2502, 0.586, 0.2502, 0.586, 0.125, 0.5758, 0.1995, 0.5758, 0.875, 0.5758, 0.75, 0.5758, 0.8156, 0.5758, -0.03969, 0.8005, 0.125, 0.8012, 0.125, 0.8012, 0.0, 0.8012, 0.8394, 1.0, 0.8538, 0.9195, 0.875, 0.8012, 0.875, 1.0, 0.08029, 0.4197, 0.8394, 1.0, 0.875, 1.0, 0.08029, 0.4197, 0.875, 0.8012, 0.9701, 0.8012, 1.0, 0.8012, 0.875, 0.8012, 0.125, 0.8012, 0.125, 0.9262, 0.125, 0.8012, 0.25, 0.5758, 0.1995, 0.5758, 0.8062, 0.5758, 0.8062, 0.5758, 0.75, 0.5758, 0.75, 0.5758, 0.1995, 0.5758, 0.25, 0.5758, 0.2502, 0.586, 0.875, 0.8012, 0.7512, 0.8819, 0.7506, 0.9422, 0.8538, 0.9195, 0.2548, 0.8613, 0.125, 0.8012, 0.125, 0.9262, 0.2518, 0.9465, 0.75, 1.0, 0.25, 1.0, 0.8394, 1.0, 0.25, 1.0, 0.08029, 0.4197, 0.8394, 1.0, 0.125, 0.7164, -0.01999, 0.7161, -0.03969, 0.8005, 0.125, 0.8012, 0.2529, 0.7493, 0.125, 0.7164, 0.125, 0.8012, 0.2548, 0.8613, 0.875, 0.7164, 0.7507, 0.7592, 0.7512, 0.8819, 0.875, 0.8012, 0.9849, 0.7164, 0.875, 0.7164, 0.875, 0.8012, 0.9701, 0.8012, 0.875, 0.6136, 0.875, 0.5758, 0.75, 0.5758, 0.7502, 0.6166, 1.0, 0.6136, 1.0, 0.5758, 0.875, 0.5758, 0.875, 0.6136, 0.125, 0.6136, 0.125, 0.5758, 0.0, 0.5758, 0.0, 0.6136, 0.2507, 0.6172, 0.2502, 0.586, 0.125, 0.5758, 0.125, 0.6136, 0.2502, 0.586, 0.1995, 0.5758, 0.125, 0.5758, 0.875, 0.5758, 0.8169, 0.5758, 0.75, 0.5758, -0.03969, 0.8005, 0.0, 0.8012, 0.125, 0.8012, 0.125, 0.8012, 0.8394, 1.0, 0.875, 1.0, 0.875, 0.8012, 0.8538, 0.9195, 0.08029, 0.4197, 0.08029, 0.4197, 0.875, 1.0, 0.8394, 1.0, 0.875, 0.8012, 0.875, 0.8012, 1.0, 0.8012, 0.9701, 0.8012, 0.125, 0.8012, 0.125, 0.8012, 0.125, 0.9262, 0.25, 0.5758, 0.8062, 0.5758, 0.1995, 0.5758, 0.8062, 0.5758, 0.75, 0.5758, 0.75, 0.5758, 0.1995, 0.5758, 0.2502, 0.586, 0.25, 0.5758, 0.251, 0.6355, 0.2507, 0.6172, 0.125, 0.6136, 0.125, 0.6304, 0.125, 0.6304, 0.125, 0.6136, 0.0, 0.6136, 0.0, 0.6304, 1.0, 0.6304, 1.0, 0.6136, 0.875, 0.6136, 0.875, 0.6304, 0.875, 0.6304, 0.875, 0.6136, 0.7502, 0.6166, 0.7503, 0.6347, 0.251, 0.6355, 0.125, 0.6304, 0.125, 0.6136, 0.2507, 0.6172, 0.125, 0.6304, 0.0, 0.6304, 0.0, 0.6136, 0.125, 0.6136, 1.0, 0.6304, 0.875, 0.6304, 0.875, 0.6136, 1.0, 0.6136, 0.875, 0.6304, 0.7503, 0.6347, 0.7502, 0.6166, 0.875, 0.6136, 1.0, 0.7553, 1.0, 1.0, 0.8, 1.0, 0.8, 0.7553, 0.8, 0.7553, 0.8, 1.0, 0.6, 1.0, 0.6, 0.7553, 0.6, 0.7553, 0.6, 1.0, 0.4, 1.0, 0.4, 0.7553, 0.4783, 0.3242, 0.3911, 0.05584, 0.1089, 0.05584, 0.02175, 0.3242, 0.25, 0.49, 0.4, 0.7553, 0.4, 1.0, 0.2, 1.0, 0.2, 0.7553, 0.2, 0.7553, 0.2, 1.0, 2.98e-08, 1.0, -2.245e-05, 0.7553, 1.0, 0.5102, 0.8, 0.5102, 0.8, 0.5028, 1.0, 0.5028, 0.4, 0.5028, 0.2, 0.5028, 0.2, 0.5, 0.4, 0.5, 0.6, 0.5102, 0.4, 0.5102, 0.4, 0.5028, 0.6, 0.5028, 0.4, 0.5102, 0.2, 0.5102, 0.2, 0.5028, 0.4, 0.5028, 0.8, 0.5102, 0.6, 0.5102, 0.6, 0.5028, 0.8, 0.5028, 0.2, 0.5102, 2.98e-08, 0.5102, 2.98e-08, 0.5028, 0.2, 0.5028, 0.2, 0.5, 2.98e-08, 0.5, 2.98e-08, 0.5, 0.2, 0.5, 0.8, 0.5028, 0.6, 0.5028, 0.6, 0.5, 0.8, 0.5, 0.2, 0.5028, 2.98e-08, 0.5028, 2.98e-08, 0.5, 0.2, 0.5, 0.6, 0.5028, 0.4, 0.5028, 0.4, 0.5, 0.6, 0.5, 1.0, 0.5028, 0.8, 0.5028, 0.8, 0.5, 1.0, 0.5, 0.6, 0.5, 0.8, 0.5, 0.8, 0.5, 0.6, 0.5, 0.6, 0.5, 0.4, 0.5, 0.4, 0.5, 0.6, 0.5, 1.0, 0.5, 0.8, 0.5, 0.8, 0.5, 1.0, 0.5, 0.4, 0.5, 0.2, 0.5, 0.2, 0.5, 0.4, 0.5, 0.8, 0.5, 0.6, 0.5, 0.6, 0.5, 0.8, 0.5, 0.2, 0.5, 2.98e-08, 0.5, -0.03495, 0.5, 0.2145, 0.5, 0.2, 0.5, 2.98e-08, 0.5, 2.98e-08, 0.5, 0.2, 0.5, 2.98e-08, 0.5, 0.2, 0.5, 0.2, 0.5, 2.98e-08, 0.5, 1.0, 0.5, 0.8, 0.5, 0.8, 0.5, 1.0, 0.5, 0.8, 0.5, 1.0, 0.5, 1.0, 0.5, 0.8, 0.5, 0.9857, 0.5, 0.8026, 0.5, 0.8109, 0.5, 0.9863, 0.5, 0.6, 0.5, 0.4, 0.5, 0.4, 0.5, 0.5896, 0.5, 1.0, 0.5, 0.8, 0.5, 0.8026, 0.5, 0.9857, 0.5, 0.4, 0.5, 0.2, 0.5, 0.2145, 0.5, 0.4, 0.5, 0.5896, 0.5, 0.8026, 0.5, 0.8007, 0.5, 0.5971, 0.5, 0.8109, 0.5, 0.5881, 0.5, 0.5879, 0.5, 0.8119, 0.5, 0.4, 0.5, 0.2145, 0.5, 0.2145, 0.5, 0.4, 0.5, 0.8026, 0.5, 0.5896, 0.5, 0.5881, 0.5, 0.8109, 0.5, 0.2145, 0.5, -0.03495, 0.5, -0.02906, 0.5, 0.2145, 0.5, 0.5896, 0.5, 0.4, 0.5, 0.4, 0.5, 0.5881, 0.5, 0.7723, 0.5023, 0.6104, 0.05961, 0.5212, 0.3097, 0.2145, 0.5, -0.02906, 0.5, -0.02811, 0.5, 0.2145, 0.5, 0.5881, 0.5, 0.4, 0.5, 0.4, 0.5, 0.5879, 0.5, 0.9863, 0.5, 0.8109, 0.5, 0.8119, 0.5, 0.9863, 0.5, 0.4, 0.5, 0.2145, 0.5, 0.2145, 0.5, 0.4, 0.5, 0.8, 0.5, 0.6, 0.5, 0.6, 0.5, 0.8, 0.5, 0.4, 0.5, 0.2, 0.5, 0.2, 0.5, 0.4, 0.5, 1.0, 0.5, 0.8, 0.5, 0.8, 0.5, 1.0, 0.5, 0.6, 0.5, 0.4, 0.5, 0.4, 0.5, 0.6, 0.5, 0.2, 0.5, 2.98e-08, 0.5, 2.98e-08, 0.5, 0.2, 0.5, 0.8, 0.5, 0.9948, 0.5, 0.9948, 0.5, 0.8, 0.5, 0.8, 0.5, 0.6, 0.5, 0.9948, 0.5, 0.8, 0.5, 0.6, 0.5, 0.5896, 0.5, 0.5971, 0.5, 0.9948, 0.5, 0.8026, 0.5, 0.8, 0.5, 0.8, 0.5, 0.8007, 0.5, 0.8, 0.5, 0.9948, 0.5, 0.6, 0.5, 0.8, 0.5, 0.8007, 0.5, 0.8, 0.5, 0.8, 0.5, 0.8, 0.5, 0.9948, 0.5, 0.5971, 0.5, 0.6, 0.5, 0.9948, 0.5, 0.5971, 0.5, 0.8007, 0.5, 0.8, 0.5, 0.6, 0.5, 0.6104, 0.05961, 0.978, 0.3484, 0.8778, 0.05356, 0.978, 0.3484, 0.6104, 0.05961, 0.7723, 0.5023, 0.2, 0.7431, 0.2, 0.7553, -2.245e-05, 0.7553, -2.133e-05, 0.7431, 0.4, 0.7431, 0.4, 0.7553, 0.2, 0.7553, 0.2, 0.7431, 0.6, 0.7431, 0.6, 0.7553, 0.4, 0.7553, 0.4, 0.7431, 0.8, 0.7431, 0.8, 0.7553, 0.6, 0.7553, 0.6, 0.7431, 1.0, 0.7431, 1.0, 0.7553, 0.8, 0.7553, 0.8, 0.7431, 1.0, 0.5102, 1.0, 0.7431, 0.8, 0.7431, 0.8, 0.5102, 0.8, 0.5102, 0.8, 0.7431, 0.6, 0.7431, 0.6, 0.5102, 0.6, 0.5102, 0.6, 0.7431, 0.4, 0.7431, 0.4, 0.5102, 0.4, 0.5102, 0.4, 0.7431, 0.2, 0.7431, 0.2, 0.5102, 0.2, 0.5102, 0.2, 0.7431, -2.133e-05, 0.7431, 2.98e-08, 0.5102, 1.0, 0.7553, 0.8, 0.7553, 0.8, 1.0, 1.0, 1.0, 0.8, 0.7553, 0.6, 0.7553, 0.6, 1.0, 0.8, 1.0, 0.6, 0.7553, 0.4, 0.7553, 0.4, 1.0, 0.6, 1.0, 0.4783, 0.3242, 0.25, 0.49, 0.02175, 0.3242, 0.1089, 0.05584, 0.3911, 0.05584, 0.4, 0.7553, 0.2, 0.7553, 0.2, 1.0, 0.4, 1.0, 0.2, 0.7553, -2.245e-05, 0.7553, 2.98e-08, 1.0, 0.2, 1.0, 1.0, 0.5102, 1.0, 0.5028, 0.8, 0.5028, 0.8, 0.5102, 0.4, 0.5028, 0.4, 0.5, 0.2, 0.5, 0.2, 0.5028, 0.6, 0.5102, 0.6, 0.5028, 0.4, 0.5028, 0.4, 0.5102, 0.4, 0.5102, 0.4, 0.5028, 0.2, 0.5028, 0.2, 0.5102, 0.8, 0.5102, 0.8, 0.5028, 0.6, 0.5028, 0.6, 0.5102, 0.2, 0.5102, 0.2, 0.5028, 2.98e-08, 0.5028, 2.98e-08, 0.5102, 0.2, 0.5, 0.2, 0.5, 2.98e-08, 0.5, 2.98e-08, 0.5, 0.8, 0.5028, 0.8, 0.5, 0.6, 0.5, 0.6, 0.5028, 0.2, 0.5028, 0.2, 0.5, 2.98e-08, 0.5, 2.98e-08, 0.5028, 0.6, 0.5028, 0.6, 0.5, 0.4, 0.5, 0.4, 0.5028, 1.0, 0.5028, 1.0, 0.5, 0.8, 0.5, 0.8, 0.5028, 0.4, 0.5, 0.4, 0.5, 0.2, 0.5, 0.2, 0.5, 0.6, 0.5, 0.6, 0.5, 0.4, 0.5, 0.4, 0.5, 1.0, 0.5, 1.0, 0.5, 0.8, 0.5, 0.8, 0.5, 0.4, 0.5, 0.4, 0.5, 0.2, 0.5, 0.2, 0.5, 0.8, 0.5, 0.8, 0.5, 0.6, 0.5, 0.6, 0.5, 0.2, 0.5, 0.2145, 0.5, -0.03495, 0.5, 2.98e-08, 0.5, 0.8, 0.5, 0.8, 0.5, 0.6, 0.5, 0.6, 0.5, 0.2, 0.5, 0.2, 0.5, 2.98e-08, 0.5, 2.98e-08, 0.5, 0.6, 0.5, 0.6, 0.5, 0.4, 0.5, 0.4, 0.5, 1.0, 0.5, 1.0, 0.5, 0.8, 0.5, 0.8, 0.5, 0.9857, 0.5, 0.9863, 0.5, 0.8109, 0.5, 0.8026, 0.5, 0.6, 0.5, 0.5896, 0.5, 0.4, 0.5, 0.4, 0.5, 1.0, 0.5, 0.9857, 0.5, 0.8026, 0.5, 0.8, 0.5, 0.4, 0.5, 0.4, 0.5, 0.2145, 0.5, 0.2, 0.5, 0.5896, 0.5, 0.5971, 0.5, 0.8007, 0.5, 0.8026, 0.5, 0.8109, 0.5, 0.8119, 0.5, 0.5879, 0.5, 0.5881, 0.5, 0.4, 0.5, 0.4, 0.5, 0.2145, 0.5, 0.2145, 0.5, 0.8026, 0.5, 0.8109, 0.5, 0.5881, 0.5, 0.5896, 0.5, 0.2145, 0.5, 0.2145, 0.5, -0.02906, 0.5, -0.03495, 0.5, 0.5896, 0.5, 0.5881, 0.5, 0.4, 0.5, 0.4, 0.5, 0.7723, 0.5023, 0.5212, 0.3097, 0.6104, 0.05961, 0.2145, 0.5, 0.2145, 0.5, -0.02811, 0.5, -0.02906, 0.5, 0.5881, 0.5, 0.5879, 0.5, 0.4, 0.5, 0.4, 0.5, 0.9863, 0.5, 0.9863, 0.5, 0.8119, 0.5, 0.8109, 0.5, 0.4, 0.5, 0.4, 0.5, 0.2145, 0.5, 0.2145, 0.5, 0.8, 0.5, 0.8, 0.5, 0.6, 0.5, 0.6, 0.5, 0.4, 0.5, 0.4, 0.5, 0.2, 0.5, 0.2, 0.5, 1.0, 0.5, 1.0, 0.5, 0.8, 0.5, 0.8, 0.5, 0.6, 0.5, 0.6, 0.5, 0.4, 0.5, 0.4, 0.5, 0.2, 0.5, 0.2, 0.5, 2.98e-08, 0.5, 2.98e-08, 0.5, 0.8, 0.5, 0.8, 0.5, 0.9948, 0.5, 0.9948, 0.5, 0.8, 0.5, 0.8, 0.5, 0.9948, 0.5, 0.6, 0.5, 0.6, 0.5, 0.9948, 0.5, 0.5971, 0.5, 0.5896, 0.5, 0.8026, 0.5, 0.8007, 0.5, 0.8, 0.5, 0.8, 0.5, 0.8, 0.5, 0.8, 0.5, 0.6, 0.5, 0.9948, 0.5, 0.8007, 0.5, 0.8, 0.5, 0.8, 0.5, 0.8, 0.5, 0.9948, 0.5, 0.9948, 0.5, 0.6, 0.5, 0.5971, 0.5, 0.5971, 0.5, 0.6, 0.5, 0.8, 0.5, 0.8007, 0.5, 0.6104, 0.05961, 0.8778, 0.05356, 0.978, 0.3484, 0.978, 0.3484, 0.7723, 0.5023, 0.6104, 0.05961, 0.2, 0.7431, -2.133e-05, 0.7431, -2.245e-05, 0.7553, 0.2, 0.7553, 0.4, 0.7431, 0.2, 0.7431, 0.2, 0.7553, 0.4, 0.7553, 0.6, 0.7431, 0.4, 0.7431, 0.4, 0.7553, 0.6, 0.7553, 0.8, 0.7431, 0.6, 0.7431, 0.6, 0.7553, 0.8, 0.7553, 1.0, 0.7431, 0.8, 0.7431, 0.8, 0.7553, 1.0, 0.7553, 1.0, 0.5102, 0.8, 0.5102, 0.8, 0.7431, 1.0, 0.7431, 0.8, 0.5102, 0.6, 0.5102, 0.6, 0.7431, 0.8, 0.7431, 0.6, 0.5102, 0.4, 0.5102, 0.4, 0.7431, 0.6, 0.7431, 0.4, 0.5102, 0.2, 0.5102, 0.2, 0.7431, 0.4, 0.7431, 0.2, 0.5102, 2.98e-08, 0.5102, -2.133e-05, 0.7431, 0.2, 0.7431, 0.0, 0.0, 0.0, 0.0, 0.0, 0.0, 0.0, 0.0, 0.0, 0.0, 0.0, 0.0, 0.0, 0.0, 0.0, 0.0, 0.0, 0.0, 0.0, 0.0, 0.0, 0.0, 0.0, 0.0, 0.0, 0.0, 0.0, 0.0, 0.0, 0.0, 0.0, 0.0, 0.0, 0.0, 0.0, 0.0, 0.0, 0.0, 0.0, 0.0, 0.0, 0.0, 0.0, 0.0, 0.0, 0.0, 0.0, 0.0, 0.0, 0.0, 0.0, 0.0, 0.0, 0.0, 0.0, 0.0, 0.0, 0.0, 0.0, 0.0, 0.0, 0.0, 0.0, 0.0, 0.0, 0.0, 0.0, 0.0, 0.0, 0.0, 0.0, 0.0, 0.0, 0.0, 0.0, 0.0, 0.0, 0.0, 0.0, 0.0, 0.0, 0.0, 0.0, 0.0, 0.0, 0.0, 0.0, 0.0, 0.0, 0.0, 0.0, 0.0, 0.0, 0.0, 0.0, 0.0, 0.0, 0.0, 0.0, 0.0, 0.0, 0.0, 0.0, 0.0, 0.0, 0.0, 0.0, 0.0, 0.0, 0.0, 0.0, 0.0, 0.0, 0.0, 0.0, 0.0, 0.0, 0.0, 0.0, 0.0, 0.0, 0.0, 0.0, 0.0, 0.0, 0.0, 0.0, 0.0, 0.0, 0.0, 0.0, 0.0, 0.0, 0.0, 0.0, 0.0, 0.0, 0.0, 0.0, 0.0, 0.0, 0.0, 0.0, 0.0, 0.0, 0.0, 0.0, 0.0, 0.0, 0.0, 0.0, 0.0, 0.0, 0.0, 0.0, 0.0, 0.0, 0.0, 0.0, 0.0, 0.0, 0.0, 0.0, 0.0, 0.0, 0.0, 0.0, 0.0, 0.0, 0.0, 0.0, 0.0, 0.0, 0.0, 0.0, 0.0, 0.0, 0.0, 0.0, 0.0, 0.0, 0.0, 0.0, 0.0, 0.0, 0.0, 0.0, 0.0, 0.0, 0.0, 0.0, 0.0, 0.0, 0.0, 0.0, 0.0, 0.0, 0.0, 0.0, 0.0, 0.0, 0.0, 0.0, 0.0, 0.0, 0.0, 0.0, 0.0, 0.0, 0.0, 0.0, 0.0, 0.0, 0.0, 0.0, 0.0, 0.0, 0.0, 0.0, 0.0, 0.0, 0.0, 0.0, 0.0, 0.0, 0.0, 0.0, 0.0, 0.0, 0.0, 0.0, 0.0, 0.0, 0.0, 0.0, 0.0, 0.0, 0.0, 0.0, 0.0, 0.0, 0.0, 0.0, 0.0, 0.0, 0.0, 0.0, 0.0, 0.0, 0.0, 0.0, 0.0, 0.0, 0.0, 0.0, 0.0, 0.0, 0.0, 0.0, 0.0, 0.0, 0.0, 0.0, 0.0, 0.0, 0.0, 0.0, 0.0, 0.0, 0.0, 0.0, 0.0, 0.0, 0.0, 0.0, 0.0, 0.0, 0.0, 0.0, 0.0, 0.0, 0.0, 0.0, 0.0, 0.0, 0.0, 0.0, 0.0, 0.0, 0.0, 0.0, 0.0, 0.0, 0.0, 0.0, 0.0, 0.0, 0.0, 0.0, 0.0, 0.0, 0.0, 0.0, 0.0, 0.0, 0.0, 0.0, 0.0, 0.0, 0.0, 0.0, 0.0, 1.0, 0.5, 1.0, 1.0, 0.8, 1.0, 0.8, 0.5, 0.8, 0.5, 0.8, 1.0, 0.6, 1.0, 0.6, 0.5, 0.6, 0.5, 0.6, 1.0, 0.3585, 0.7907, 0.4783, 0.3242, 0.25, 0.49, 0.02175, 0.3242, 0.03863, 0.03075, 0.3911, 0.05584, 0.3472, 0.9623, 0.2, 1.0, 0.2, 0.5, 0.2, 0.5, 0.2, 1.0, 2.98e-08, 1.0, 2.98e-08, 0.5, 0.75, 0.49, 0.9783, 0.3242, 0.8911, 0.05584, 0.5381, 0.02923, 0.5217, 0.3242, 1.0, 0.5, 0.8, 0.5, 0.8, 1.0, 1.0, 1.0, 0.8, 0.5, 0.6, 0.5, 0.6, 1.0, 0.8, 1.0, 0.6, 0.5, 0.3585, 1.395, 0.6, 1.0, 0.4783, 0.3242, 0.3911, 0.05584, 0.03863, 0.03075, 0.02175, 0.3242, 0.25, 0.49, 0.3472, 0.5942, 0.2, 0.5, 0.2, 1.0, 0.2, 0.5, 2.98e-08, 0.5, 2.98e-08, 1.0, 0.2, 1.0, 0.75, 0.49, 0.5217, 0.3242, 0.5381, 0.02923, 0.8911, 0.05584, 0.9783, 0.3242, 0.75, 0.5758, 0.75, 0.5758, 0.8062, 0.5758, 0.75, 0.5758, 0.8062, 0.5758, 0.75, 0.5758, 0.6273, 1.0, 0.8, 0.819, 0.8, 1.0, 0.6311, 1.0, 0.8, 1.0, 0.8, 0.819, 0.125, 0.9262, 0.2518, 0.9465, 0.25, 1.0, 0.125, 1.0, 0.125, 0.9262, 0.125, 0.8012, 0.125, 1.0, 0.125, 1.0, 0.125, 0.8012, 0.125, 0.9262, 0.125, 1.0, 0.125, 1.0, 0.2518, 0.9465, 0.125, 0.9262, 0.125, 1.0, 0.25, 1.0, 0.8538, 0.9195, 0.7506, 0.9422, 0.75, 1.0, 0.8394, 1.0, 0.7506, 0.9422, 0.8538, 0.9195, 0.8394, 1.0, 0.75, 1.0, 0.8538, 0.9195, 0.875, 0.8012, 0.875, 0.8012, 0.875, 0.8012, 0.8538, 0.9195, 0.875, 0.8012, 1.0, 0.6304, 0.875, 0.6304, 0.875, 0.7164, 0.9849, 0.7164, 0.875, 0.6304, 0.7503, 0.6347, 0.7507, 0.7592, 0.875, 0.7164, 0.251, 0.6355, 0.125, 0.6304, 0.125, 0.7164, 0.2529, 0.7493, 0.125, 0.6304, 0.0, 0.6304, -0.01999, 0.7161, 0.125, 0.7164, 1.0, 0.6304, 0.9849, 0.7164, 0.875, 0.7164, 0.875, 0.6304, 0.875, 0.6304, 0.875, 0.7164, 0.7507, 0.7592, 0.7503, 0.6347, 0.251, 0.6355, 0.2529, 0.7493, 0.125, 0.7164, 0.125, 0.6304, 0.125, 0.6304, 0.125, 0.7164, -0.01999, 0.7161, 0.0, 0.6304, 0.4, 0.5, 0.2, 0.5, 0.2, 0.5, 0.4, 0.5, 0.8, 0.5, 0.6, 0.5, 0.6, 0.5, 0.8, 0.5, 0.2, 0.5, 2.98e-08, 0.5, 2.98e-08, 0.5, 0.2, 0.5, 0.6, 0.5, 0.4, 0.5, 0.4, 0.5, 0.6, 0.5, 1.0, 0.5, 0.8, 0.5, 0.8, 0.5, 1.0, 0.5, 0.8, 0.5, 0.6, 0.5, 0.6, 0.5, 0.8, 0.5, 0.4, 0.5, 0.6, 0.5, 0.6, 0.5, 0.4, 0.5, 0.6, 0.5, 0.4, 0.5, 0.4, 0.5, 0.6, 0.5, 0.2, 0.5, 0.4, 0.5, 0.4, 0.5, 0.2, 0.5, 0.4, 0.5, 0.2, 0.5, 0.2, 0.5, 0.4, 0.5])
me_cylinder_003.update()

# ---- objects
ob_camera = bpy.data.objects.new('Camera', cam_camera)
ob_cylinder_001 = bpy.data.objects.new('Cylinder.001', me_cylinder_003)

# ---- transforms, parenting, visibility, modifiers, constraints
ob_camera.location = (7.359, -6.926, 4.916)
ob_camera.rotation_euler = (1.109, 0.0, 0.8149)
ob_camera.lock_rotations_4d = False
ob_camera.empty_display_type = 'ARROWS'
ob_camera.color = (0.0, 0.0, 0.0, 0.0)
ob_camera.display_type = 'WIRE'
ob_camera.lineart.crease_threshold = 0.0
ob_cylinder_001.location = (0.0, 0.0, 0.0)
_m = ob_cylinder_001.modifiers.new('Smooth by Angle', 'NODES')
_m.node_group = ng_smooth_by_angle
_gi = [s.identifier for s in ng_smooth_by_angle.interface.items_tree if s.item_type == 'SOCKET' and s.in_out == 'INPUT']
_m[_gi[1]] = 1.573  # Angle
_m.use_pin_to_last = True
_m.show_group_selector = False

# ---- collection membership
col_collection.objects.link(ob_camera)
col_collection.objects.link(ob_cylinder_001)

# ---- scene / render settings (as saved in the file)
scene.camera = ob_camera
scene.frame_start = 1; scene.frame_end = 250; scene.frame_set(1)
scene.render.engine = 'BLENDER_EEVEE_NEXT'
bpy.context.view_layer.update()

# ---- added for rendering (the .blend has no usable light): sun
light_auto_sun = bpy.data.lights.new('AutoSun', 'SUN')
light_auto_sun.energy = 3.0
light_auto_sun.angle = 0.0523599
ob_auto_sun = bpy.data.objects.new('AutoSun', light_auto_sun)
scene.collection.objects.link(ob_auto_sun)
ob_auto_sun.rotation_euler = (0.872665, 0.174533, 0.523599)
bpy.context.view_layer.update()
